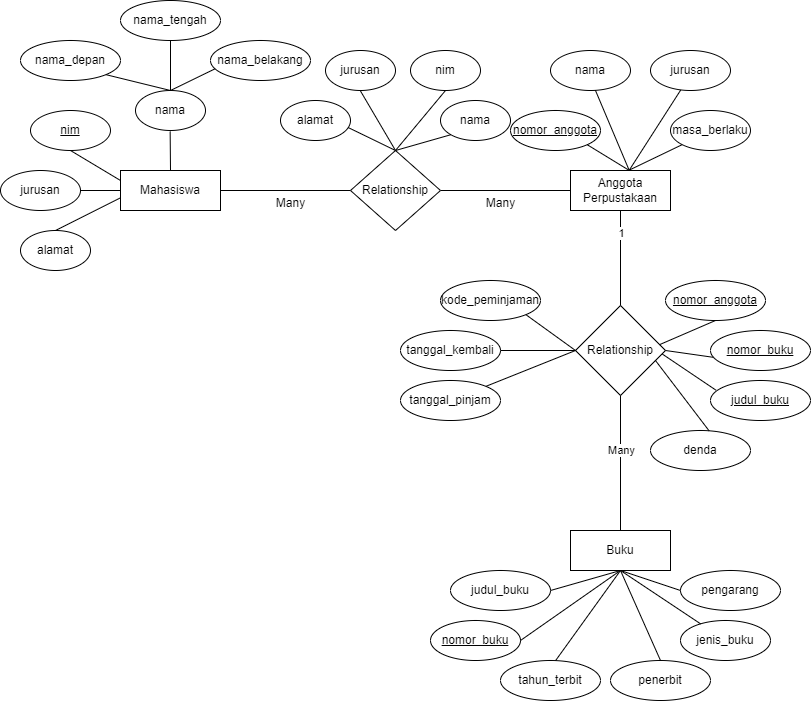

The diagram above was exported from draw.io. Its source (the exported page's mxGraphModel, read from the mxfile embedded in the PNG):
<mxGraphModel dx="876" dy="522" grid="1" gridSize="10" guides="1" tooltips="1" connect="1" arrows="1" fold="1" page="1" pageScale="1" pageWidth="850" pageHeight="1100" math="0" shadow="0">
  <root>
    <mxCell id="0" />
    <mxCell id="1" parent="0" />
    <mxCell id="51xzwB8NzT4EIMAic-7Q-3" value="" style="endArrow=none;html=1;rounded=0;exitX=1;exitY=0.5;exitDx=0;exitDy=0;entryX=0;entryY=0.5;entryDx=0;entryDy=0;" edge="1" parent="1" target="51xzwB8NzT4EIMAic-7Q-2">
      <mxGeometry relative="1" as="geometry">
        <mxPoint x="240" y="260" as="sourcePoint" />
        <mxPoint x="370" y="260" as="targetPoint" />
      </mxGeometry>
    </mxCell>
    <mxCell id="51xzwB8NzT4EIMAic-7Q-5" value="Mahasiswa" style="rounded=0;arcSize=10;whiteSpace=wrap;html=1;align=center;" vertex="1" parent="1">
      <mxGeometry x="150" y="240" width="100" height="40" as="geometry" />
    </mxCell>
    <mxCell id="51xzwB8NzT4EIMAic-7Q-6" value="Anggota&lt;div&gt;Perpustakaan&lt;/div&gt;" style="rounded=0;arcSize=10;whiteSpace=wrap;html=1;align=center;" vertex="1" parent="1">
      <mxGeometry x="600" y="240" width="100" height="40" as="geometry" />
    </mxCell>
    <mxCell id="51xzwB8NzT4EIMAic-7Q-7" value="" style="endArrow=none;html=1;rounded=0;entryX=0;entryY=0.5;entryDx=0;entryDy=0;" edge="1" parent="1" source="51xzwB8NzT4EIMAic-7Q-2" target="51xzwB8NzT4EIMAic-7Q-6">
      <mxGeometry relative="1" as="geometry">
        <mxPoint x="460" y="260" as="sourcePoint" />
        <mxPoint x="610" y="260" as="targetPoint" />
      </mxGeometry>
    </mxCell>
    <mxCell id="51xzwB8NzT4EIMAic-7Q-8" value="nama" style="ellipse;whiteSpace=wrap;html=1;align=center;" vertex="1" parent="1">
      <mxGeometry x="165" y="160" width="70" height="40" as="geometry" />
    </mxCell>
    <mxCell id="51xzwB8NzT4EIMAic-7Q-9" value="alamat" style="ellipse;whiteSpace=wrap;html=1;align=center;" vertex="1" parent="1">
      <mxGeometry x="50" y="300" width="70" height="40" as="geometry" />
    </mxCell>
    <mxCell id="51xzwB8NzT4EIMAic-7Q-10" value="jurusan" style="ellipse;whiteSpace=wrap;html=1;align=center;" vertex="1" parent="1">
      <mxGeometry x="30" y="240" width="80" height="40" as="geometry" />
    </mxCell>
    <mxCell id="51xzwB8NzT4EIMAic-7Q-11" value="&lt;u&gt;nim&lt;/u&gt;" style="ellipse;whiteSpace=wrap;html=1;align=center;" vertex="1" parent="1">
      <mxGeometry x="60" y="180" width="80" height="40" as="geometry" />
    </mxCell>
    <mxCell id="51xzwB8NzT4EIMAic-7Q-12" value="" style="endArrow=none;html=1;rounded=0;entryX=0;entryY=0.5;entryDx=0;entryDy=0;" edge="1" parent="1" target="51xzwB8NzT4EIMAic-7Q-5">
      <mxGeometry relative="1" as="geometry">
        <mxPoint x="110" y="260" as="sourcePoint" />
        <mxPoint x="170" y="260" as="targetPoint" />
      </mxGeometry>
    </mxCell>
    <mxCell id="51xzwB8NzT4EIMAic-7Q-13" value="" style="endArrow=none;html=1;rounded=0;entryX=0.004;entryY=0.678;entryDx=0;entryDy=0;exitX=0.5;exitY=0;exitDx=0;exitDy=0;entryPerimeter=0;" edge="1" parent="1" source="51xzwB8NzT4EIMAic-7Q-9" target="51xzwB8NzT4EIMAic-7Q-5">
      <mxGeometry relative="1" as="geometry">
        <mxPoint x="50" y="300" as="sourcePoint" />
        <mxPoint x="210" y="300" as="targetPoint" />
      </mxGeometry>
    </mxCell>
    <mxCell id="51xzwB8NzT4EIMAic-7Q-14" value="" style="endArrow=none;html=1;rounded=0;entryX=0;entryY=0.25;entryDx=0;entryDy=0;" edge="1" parent="1" target="51xzwB8NzT4EIMAic-7Q-5">
      <mxGeometry relative="1" as="geometry">
        <mxPoint x="100" y="220" as="sourcePoint" />
        <mxPoint x="260" y="220" as="targetPoint" />
      </mxGeometry>
    </mxCell>
    <mxCell id="51xzwB8NzT4EIMAic-7Q-16" value="nama_tengah" style="ellipse;whiteSpace=wrap;html=1;align=center;" vertex="1" parent="1">
      <mxGeometry x="150" y="70" width="100" height="40" as="geometry" />
    </mxCell>
    <mxCell id="51xzwB8NzT4EIMAic-7Q-17" value="nama_belakang" style="ellipse;whiteSpace=wrap;html=1;align=center;" vertex="1" parent="1">
      <mxGeometry x="240" y="110" width="100" height="40" as="geometry" />
    </mxCell>
    <mxCell id="51xzwB8NzT4EIMAic-7Q-18" value="nama_depan" style="ellipse;whiteSpace=wrap;html=1;align=center;" vertex="1" parent="1">
      <mxGeometry x="50" y="110" width="100" height="40" as="geometry" />
    </mxCell>
    <mxCell id="51xzwB8NzT4EIMAic-7Q-19" value="" style="endArrow=none;html=1;rounded=0;exitX=0.5;exitY=1;exitDx=0;exitDy=0;entryX=0.5;entryY=0;entryDx=0;entryDy=0;" edge="1" parent="1" source="51xzwB8NzT4EIMAic-7Q-16" target="51xzwB8NzT4EIMAic-7Q-8">
      <mxGeometry relative="1" as="geometry">
        <mxPoint x="200" y="120" as="sourcePoint" />
        <mxPoint x="310" y="190" as="targetPoint" />
      </mxGeometry>
    </mxCell>
    <mxCell id="51xzwB8NzT4EIMAic-7Q-20" value="" style="endArrow=none;html=1;rounded=0;exitX=0.495;exitY=1.025;exitDx=0;exitDy=0;exitPerimeter=0;entryX=0.5;entryY=0;entryDx=0;entryDy=0;" edge="1" parent="1" source="51xzwB8NzT4EIMAic-7Q-8" target="51xzwB8NzT4EIMAic-7Q-5">
      <mxGeometry relative="1" as="geometry">
        <mxPoint x="100" y="160" as="sourcePoint" />
        <mxPoint x="260" y="160" as="targetPoint" />
      </mxGeometry>
    </mxCell>
    <mxCell id="51xzwB8NzT4EIMAic-7Q-22" value="" style="endArrow=none;html=1;rounded=0;exitX=1;exitY=1;exitDx=0;exitDy=0;" edge="1" parent="1" source="51xzwB8NzT4EIMAic-7Q-18">
      <mxGeometry relative="1" as="geometry">
        <mxPoint x="40" y="150" as="sourcePoint" />
        <mxPoint x="200" y="160" as="targetPoint" />
      </mxGeometry>
    </mxCell>
    <mxCell id="51xzwB8NzT4EIMAic-7Q-23" value="" style="endArrow=none;html=1;rounded=0;entryX=0.047;entryY=0.706;entryDx=0;entryDy=0;entryPerimeter=0;" edge="1" parent="1" target="51xzwB8NzT4EIMAic-7Q-17">
      <mxGeometry relative="1" as="geometry">
        <mxPoint x="200" y="160" as="sourcePoint" />
        <mxPoint x="240" y="140" as="targetPoint" />
      </mxGeometry>
    </mxCell>
    <mxCell id="51xzwB8NzT4EIMAic-7Q-24" value="alamat" style="ellipse;whiteSpace=wrap;html=1;align=center;" vertex="1" parent="1">
      <mxGeometry x="310" y="170" width="70" height="40" as="geometry" />
    </mxCell>
    <mxCell id="51xzwB8NzT4EIMAic-7Q-25" value="jurusan" style="ellipse;whiteSpace=wrap;html=1;align=center;" vertex="1" parent="1">
      <mxGeometry x="355" y="120" width="70" height="40" as="geometry" />
    </mxCell>
    <mxCell id="51xzwB8NzT4EIMAic-7Q-26" value="nim" style="ellipse;whiteSpace=wrap;html=1;align=center;" vertex="1" parent="1">
      <mxGeometry x="440" y="120" width="70" height="40" as="geometry" />
    </mxCell>
    <mxCell id="51xzwB8NzT4EIMAic-7Q-28" value="" style="endArrow=none;html=1;rounded=0;entryX=0;entryY=0.5;entryDx=0;entryDy=0;" edge="1" parent="1" target="51xzwB8NzT4EIMAic-7Q-2">
      <mxGeometry relative="1" as="geometry">
        <mxPoint x="460" y="260" as="sourcePoint" />
        <mxPoint x="580" y="260" as="targetPoint" />
      </mxGeometry>
    </mxCell>
    <mxCell id="51xzwB8NzT4EIMAic-7Q-2" value="Relationship" style="shape=rhombus;perimeter=rhombusPerimeter;whiteSpace=wrap;html=1;align=center;" vertex="1" parent="1">
      <mxGeometry x="380" y="220" width="90" height="80" as="geometry" />
    </mxCell>
    <mxCell id="51xzwB8NzT4EIMAic-7Q-29" value="nama" style="ellipse;whiteSpace=wrap;html=1;align=center;" vertex="1" parent="1">
      <mxGeometry x="470" y="170" width="70" height="40" as="geometry" />
    </mxCell>
    <mxCell id="51xzwB8NzT4EIMAic-7Q-30" value="" style="endArrow=none;html=1;rounded=0;exitX=0.496;exitY=1.001;exitDx=0;exitDy=0;exitPerimeter=0;entryX=0.5;entryY=0;entryDx=0;entryDy=0;" edge="1" parent="1" source="51xzwB8NzT4EIMAic-7Q-25" target="51xzwB8NzT4EIMAic-7Q-2">
      <mxGeometry relative="1" as="geometry">
        <mxPoint x="320" y="190" as="sourcePoint" />
        <mxPoint x="480" y="190" as="targetPoint" />
      </mxGeometry>
    </mxCell>
    <mxCell id="51xzwB8NzT4EIMAic-7Q-31" value="" style="endArrow=none;html=1;rounded=0;exitX=0.965;exitY=0.674;exitDx=0;exitDy=0;exitPerimeter=0;entryX=0.5;entryY=0;entryDx=0;entryDy=0;" edge="1" parent="1" source="51xzwB8NzT4EIMAic-7Q-24" target="51xzwB8NzT4EIMAic-7Q-2">
      <mxGeometry relative="1" as="geometry">
        <mxPoint x="330" y="190" as="sourcePoint" />
        <mxPoint x="490" y="190" as="targetPoint" />
      </mxGeometry>
    </mxCell>
    <mxCell id="51xzwB8NzT4EIMAic-7Q-32" value="" style="endArrow=none;html=1;rounded=0;exitX=0.5;exitY=1;exitDx=0;exitDy=0;entryX=0.5;entryY=0;entryDx=0;entryDy=0;" edge="1" parent="1" source="51xzwB8NzT4EIMAic-7Q-26" target="51xzwB8NzT4EIMAic-7Q-2">
      <mxGeometry relative="1" as="geometry">
        <mxPoint x="340" y="190" as="sourcePoint" />
        <mxPoint x="500" y="190" as="targetPoint" />
      </mxGeometry>
    </mxCell>
    <mxCell id="51xzwB8NzT4EIMAic-7Q-33" value="" style="endArrow=none;html=1;rounded=0;exitX=0.5;exitY=0;exitDx=0;exitDy=0;entryX=0;entryY=1;entryDx=0;entryDy=0;" edge="1" parent="1" source="51xzwB8NzT4EIMAic-7Q-2" target="51xzwB8NzT4EIMAic-7Q-29">
      <mxGeometry relative="1" as="geometry">
        <mxPoint x="340" y="160" as="sourcePoint" />
        <mxPoint x="500" y="160" as="targetPoint" />
      </mxGeometry>
    </mxCell>
    <mxCell id="51xzwB8NzT4EIMAic-7Q-34" value="&lt;u&gt;nomor_anggota&lt;/u&gt;" style="ellipse;whiteSpace=wrap;html=1;align=center;" vertex="1" parent="1">
      <mxGeometry x="540" y="180" width="90" height="40" as="geometry" />
    </mxCell>
    <mxCell id="51xzwB8NzT4EIMAic-7Q-35" value="nama" style="ellipse;whiteSpace=wrap;html=1;align=center;" vertex="1" parent="1">
      <mxGeometry x="580" y="120" width="80" height="40" as="geometry" />
    </mxCell>
    <mxCell id="51xzwB8NzT4EIMAic-7Q-36" value="jurusan" style="ellipse;whiteSpace=wrap;html=1;align=center;" vertex="1" parent="1">
      <mxGeometry x="680" y="120" width="80" height="40" as="geometry" />
    </mxCell>
    <mxCell id="51xzwB8NzT4EIMAic-7Q-37" value="masa_berlaku" style="ellipse;whiteSpace=wrap;html=1;align=center;" vertex="1" parent="1">
      <mxGeometry x="700" y="180" width="80" height="40" as="geometry" />
    </mxCell>
    <mxCell id="51xzwB8NzT4EIMAic-7Q-38" value="" style="endArrow=none;html=1;rounded=0;exitX=0.561;exitY=0.993;exitDx=0;exitDy=0;exitPerimeter=0;entryX=0.588;entryY=0.002;entryDx=0;entryDy=0;entryPerimeter=0;" edge="1" parent="1" source="51xzwB8NzT4EIMAic-7Q-35" target="51xzwB8NzT4EIMAic-7Q-6">
      <mxGeometry relative="1" as="geometry">
        <mxPoint x="780" y="220" as="sourcePoint" />
        <mxPoint x="940" y="220" as="targetPoint" />
      </mxGeometry>
    </mxCell>
    <mxCell id="51xzwB8NzT4EIMAic-7Q-39" value="" style="endArrow=none;html=1;rounded=0;exitX=0.377;exitY=0.99;exitDx=0;exitDy=0;exitPerimeter=0;entryX=0.587;entryY=-0.006;entryDx=0;entryDy=0;entryPerimeter=0;" edge="1" parent="1" source="51xzwB8NzT4EIMAic-7Q-36" target="51xzwB8NzT4EIMAic-7Q-6">
      <mxGeometry relative="1" as="geometry">
        <mxPoint x="670" y="140" as="sourcePoint" />
        <mxPoint x="830" y="140" as="targetPoint" />
      </mxGeometry>
    </mxCell>
    <mxCell id="51xzwB8NzT4EIMAic-7Q-40" value="" style="endArrow=none;html=1;rounded=0;exitX=1;exitY=1;exitDx=0;exitDy=0;entryX=0.59;entryY=0.002;entryDx=0;entryDy=0;entryPerimeter=0;" edge="1" parent="1" source="51xzwB8NzT4EIMAic-7Q-34" target="51xzwB8NzT4EIMAic-7Q-6">
      <mxGeometry relative="1" as="geometry">
        <mxPoint x="640" y="210" as="sourcePoint" />
        <mxPoint x="800" y="210" as="targetPoint" />
      </mxGeometry>
    </mxCell>
    <mxCell id="51xzwB8NzT4EIMAic-7Q-41" value="" style="endArrow=none;html=1;rounded=0;exitX=0;exitY=1;exitDx=0;exitDy=0;entryX=0.585;entryY=-0.007;entryDx=0;entryDy=0;entryPerimeter=0;" edge="1" parent="1" source="51xzwB8NzT4EIMAic-7Q-37" target="51xzwB8NzT4EIMAic-7Q-6">
      <mxGeometry relative="1" as="geometry">
        <mxPoint x="650" y="230" as="sourcePoint" />
        <mxPoint x="810" y="230" as="targetPoint" />
      </mxGeometry>
    </mxCell>
    <mxCell id="51xzwB8NzT4EIMAic-7Q-42" value="Relationship" style="shape=rhombus;perimeter=rhombusPerimeter;whiteSpace=wrap;html=1;align=center;" vertex="1" parent="1">
      <mxGeometry x="605" y="375" width="90" height="90" as="geometry" />
    </mxCell>
    <mxCell id="51xzwB8NzT4EIMAic-7Q-43" value="" style="endArrow=none;html=1;rounded=0;exitX=0.5;exitY=1;exitDx=0;exitDy=0;" edge="1" parent="1" source="51xzwB8NzT4EIMAic-7Q-6" target="51xzwB8NzT4EIMAic-7Q-42">
      <mxGeometry relative="1" as="geometry">
        <mxPoint x="620" y="330" as="sourcePoint" />
        <mxPoint x="780" y="330" as="targetPoint" />
      </mxGeometry>
    </mxCell>
    <mxCell id="51xzwB8NzT4EIMAic-7Q-77" value="1" style="edgeLabel;html=1;align=center;verticalAlign=middle;resizable=0;points=[];" vertex="1" connectable="0" parent="51xzwB8NzT4EIMAic-7Q-43">
      <mxGeometry x="-0.5174" y="1" relative="1" as="geometry">
        <mxPoint as="offset" />
      </mxGeometry>
    </mxCell>
    <mxCell id="51xzwB8NzT4EIMAic-7Q-44" value="kode_peminjaman" style="ellipse;whiteSpace=wrap;html=1;align=center;" vertex="1" parent="1">
      <mxGeometry x="470" y="350" width="100" height="40" as="geometry" />
    </mxCell>
    <mxCell id="51xzwB8NzT4EIMAic-7Q-45" value="tanggal_kembali" style="ellipse;whiteSpace=wrap;html=1;align=center;" vertex="1" parent="1">
      <mxGeometry x="430" y="400" width="100" height="40" as="geometry" />
    </mxCell>
    <mxCell id="51xzwB8NzT4EIMAic-7Q-46" value="tanggal_pinjam" style="ellipse;whiteSpace=wrap;html=1;align=center;" vertex="1" parent="1">
      <mxGeometry x="430" y="450" width="100" height="40" as="geometry" />
    </mxCell>
    <mxCell id="51xzwB8NzT4EIMAic-7Q-47" value="" style="endArrow=none;html=1;rounded=0;exitX=1;exitY=1;exitDx=0;exitDy=0;entryX=0;entryY=0.5;entryDx=0;entryDy=0;" edge="1" parent="1" source="51xzwB8NzT4EIMAic-7Q-44" target="51xzwB8NzT4EIMAic-7Q-42">
      <mxGeometry relative="1" as="geometry">
        <mxPoint x="580" y="420" as="sourcePoint" />
        <mxPoint x="740" y="420" as="targetPoint" />
      </mxGeometry>
    </mxCell>
    <mxCell id="51xzwB8NzT4EIMAic-7Q-48" value="" style="endArrow=none;html=1;rounded=0;exitX=1;exitY=0.5;exitDx=0;exitDy=0;entryX=0;entryY=0.5;entryDx=0;entryDy=0;" edge="1" parent="1" source="51xzwB8NzT4EIMAic-7Q-45" target="51xzwB8NzT4EIMAic-7Q-42">
      <mxGeometry relative="1" as="geometry">
        <mxPoint x="580" y="420" as="sourcePoint" />
        <mxPoint x="740" y="420" as="targetPoint" />
      </mxGeometry>
    </mxCell>
    <mxCell id="51xzwB8NzT4EIMAic-7Q-49" value="" style="endArrow=none;html=1;rounded=0;entryX=0;entryY=0.5;entryDx=0;entryDy=0;exitX=1;exitY=0;exitDx=0;exitDy=0;" edge="1" parent="1" source="51xzwB8NzT4EIMAic-7Q-46" target="51xzwB8NzT4EIMAic-7Q-42">
      <mxGeometry relative="1" as="geometry">
        <mxPoint x="540" y="470" as="sourcePoint" />
        <mxPoint x="740" y="420" as="targetPoint" />
      </mxGeometry>
    </mxCell>
    <mxCell id="51xzwB8NzT4EIMAic-7Q-50" value="&lt;u&gt;nomor_anggota&lt;/u&gt;" style="ellipse;whiteSpace=wrap;html=1;align=center;" vertex="1" parent="1">
      <mxGeometry x="695" y="350" width="100" height="40" as="geometry" />
    </mxCell>
    <mxCell id="51xzwB8NzT4EIMAic-7Q-51" value="&lt;u&gt;nomor_buku&lt;/u&gt;" style="ellipse;whiteSpace=wrap;html=1;align=center;" vertex="1" parent="1">
      <mxGeometry x="740" y="400" width="100" height="40" as="geometry" />
    </mxCell>
    <mxCell id="51xzwB8NzT4EIMAic-7Q-52" value="&lt;u&gt;judul_buku&lt;/u&gt;" style="ellipse;whiteSpace=wrap;html=1;align=center;" vertex="1" parent="1">
      <mxGeometry x="740" y="450" width="100" height="40" as="geometry" />
    </mxCell>
    <mxCell id="51xzwB8NzT4EIMAic-7Q-53" value="denda" style="ellipse;whiteSpace=wrap;html=1;align=center;" vertex="1" parent="1">
      <mxGeometry x="680" y="500" width="100" height="40" as="geometry" />
    </mxCell>
    <mxCell id="51xzwB8NzT4EIMAic-7Q-54" value="" style="endArrow=none;html=1;rounded=0;exitX=0.5;exitY=1;exitDx=0;exitDy=0;entryX=0.934;entryY=0.435;entryDx=0;entryDy=0;entryPerimeter=0;" edge="1" parent="1" source="51xzwB8NzT4EIMAic-7Q-50" target="51xzwB8NzT4EIMAic-7Q-42">
      <mxGeometry relative="1" as="geometry">
        <mxPoint x="730" y="480" as="sourcePoint" />
        <mxPoint x="890" y="480" as="targetPoint" />
      </mxGeometry>
    </mxCell>
    <mxCell id="51xzwB8NzT4EIMAic-7Q-55" value="" style="endArrow=none;html=1;rounded=0;exitX=1;exitY=0.5;exitDx=0;exitDy=0;entryX=0.027;entryY=0.67;entryDx=0;entryDy=0;entryPerimeter=0;" edge="1" parent="1" source="51xzwB8NzT4EIMAic-7Q-42" target="51xzwB8NzT4EIMAic-7Q-51">
      <mxGeometry relative="1" as="geometry">
        <mxPoint x="730" y="480" as="sourcePoint" />
        <mxPoint x="890" y="480" as="targetPoint" />
      </mxGeometry>
    </mxCell>
    <mxCell id="51xzwB8NzT4EIMAic-7Q-56" value="" style="endArrow=none;html=1;rounded=0;exitX=0.964;exitY=0.539;exitDx=0;exitDy=0;exitPerimeter=0;entryX=0.056;entryY=0.244;entryDx=0;entryDy=0;entryPerimeter=0;" edge="1" parent="1" source="51xzwB8NzT4EIMAic-7Q-42" target="51xzwB8NzT4EIMAic-7Q-52">
      <mxGeometry relative="1" as="geometry">
        <mxPoint x="730" y="480" as="sourcePoint" />
        <mxPoint x="890" y="480" as="targetPoint" />
      </mxGeometry>
    </mxCell>
    <mxCell id="51xzwB8NzT4EIMAic-7Q-57" value="" style="endArrow=none;html=1;rounded=0;exitX=0.887;exitY=0.609;exitDx=0;exitDy=0;exitPerimeter=0;entryX=0.586;entryY=0.008;entryDx=0;entryDy=0;entryPerimeter=0;" edge="1" parent="1" source="51xzwB8NzT4EIMAic-7Q-42" target="51xzwB8NzT4EIMAic-7Q-53">
      <mxGeometry relative="1" as="geometry">
        <mxPoint x="710" y="490" as="sourcePoint" />
        <mxPoint x="870" y="490" as="targetPoint" />
      </mxGeometry>
    </mxCell>
    <mxCell id="51xzwB8NzT4EIMAic-7Q-60" value="Buku" style="rounded=0;arcSize=10;whiteSpace=wrap;html=1;align=center;" vertex="1" parent="1">
      <mxGeometry x="600" y="600" width="100" height="40" as="geometry" />
    </mxCell>
    <mxCell id="51xzwB8NzT4EIMAic-7Q-62" value="" style="endArrow=none;html=1;rounded=0;exitX=0.5;exitY=0;exitDx=0;exitDy=0;entryX=0.5;entryY=1;entryDx=0;entryDy=0;" edge="1" parent="1" source="51xzwB8NzT4EIMAic-7Q-60" target="51xzwB8NzT4EIMAic-7Q-42">
      <mxGeometry relative="1" as="geometry">
        <mxPoint x="630" y="550" as="sourcePoint" />
        <mxPoint x="650" y="540" as="targetPoint" />
      </mxGeometry>
    </mxCell>
    <mxCell id="51xzwB8NzT4EIMAic-7Q-76" value="Many" style="edgeLabel;html=1;align=center;verticalAlign=middle;resizable=0;points=[];" vertex="1" connectable="0" parent="51xzwB8NzT4EIMAic-7Q-62">
      <mxGeometry x="0.1857" y="-1" relative="1" as="geometry">
        <mxPoint as="offset" />
      </mxGeometry>
    </mxCell>
    <mxCell id="51xzwB8NzT4EIMAic-7Q-63" value="judul_buku" style="ellipse;whiteSpace=wrap;html=1;align=center;" vertex="1" parent="1">
      <mxGeometry x="480" y="640" width="100" height="40" as="geometry" />
    </mxCell>
    <mxCell id="51xzwB8NzT4EIMAic-7Q-64" value="&lt;u&gt;nomor_buku&lt;/u&gt;" style="ellipse;whiteSpace=wrap;html=1;align=center;" vertex="1" parent="1">
      <mxGeometry x="460" y="690" width="90" height="40" as="geometry" />
    </mxCell>
    <mxCell id="51xzwB8NzT4EIMAic-7Q-65" value="tahun_terbit" style="ellipse;whiteSpace=wrap;html=1;align=center;" vertex="1" parent="1">
      <mxGeometry x="530" y="730" width="100" height="40" as="geometry" />
    </mxCell>
    <mxCell id="51xzwB8NzT4EIMAic-7Q-66" value="penerbit" style="ellipse;whiteSpace=wrap;html=1;align=center;" vertex="1" parent="1">
      <mxGeometry x="640" y="730" width="100" height="40" as="geometry" />
    </mxCell>
    <mxCell id="51xzwB8NzT4EIMAic-7Q-67" value="jenis_buku" style="ellipse;whiteSpace=wrap;html=1;align=center;" vertex="1" parent="1">
      <mxGeometry x="710" y="690" width="90" height="40" as="geometry" />
    </mxCell>
    <mxCell id="51xzwB8NzT4EIMAic-7Q-68" value="pengarang" style="ellipse;whiteSpace=wrap;html=1;align=center;" vertex="1" parent="1">
      <mxGeometry x="710" y="640" width="100" height="40" as="geometry" />
    </mxCell>
    <mxCell id="51xzwB8NzT4EIMAic-7Q-69" value="" style="endArrow=none;html=1;rounded=0;exitX=0.5;exitY=1;exitDx=0;exitDy=0;entryX=1;entryY=0.5;entryDx=0;entryDy=0;" edge="1" parent="1" source="51xzwB8NzT4EIMAic-7Q-60" target="51xzwB8NzT4EIMAic-7Q-63">
      <mxGeometry relative="1" as="geometry">
        <mxPoint x="650" y="650" as="sourcePoint" />
        <mxPoint x="810" y="650" as="targetPoint" />
      </mxGeometry>
    </mxCell>
    <mxCell id="51xzwB8NzT4EIMAic-7Q-70" value="" style="endArrow=none;html=1;rounded=0;entryX=0;entryY=0.5;entryDx=0;entryDy=0;" edge="1" parent="1" target="51xzwB8NzT4EIMAic-7Q-68">
      <mxGeometry relative="1" as="geometry">
        <mxPoint x="650" y="640" as="sourcePoint" />
        <mxPoint x="750" y="660" as="targetPoint" />
      </mxGeometry>
    </mxCell>
    <mxCell id="51xzwB8NzT4EIMAic-7Q-71" value="" style="endArrow=none;html=1;rounded=0;entryX=1;entryY=0.5;entryDx=0;entryDy=0;" edge="1" parent="1" target="51xzwB8NzT4EIMAic-7Q-64">
      <mxGeometry relative="1" as="geometry">
        <mxPoint x="650" y="640" as="sourcePoint" />
        <mxPoint x="750" y="660" as="targetPoint" />
      </mxGeometry>
    </mxCell>
    <mxCell id="51xzwB8NzT4EIMAic-7Q-72" value="" style="endArrow=none;html=1;rounded=0;entryX=0.551;entryY=0.002;entryDx=0;entryDy=0;entryPerimeter=0;" edge="1" parent="1" target="51xzwB8NzT4EIMAic-7Q-65">
      <mxGeometry relative="1" as="geometry">
        <mxPoint x="650" y="640" as="sourcePoint" />
        <mxPoint x="750" y="660" as="targetPoint" />
      </mxGeometry>
    </mxCell>
    <mxCell id="51xzwB8NzT4EIMAic-7Q-73" value="" style="endArrow=none;html=1;rounded=0;entryX=0.5;entryY=0;entryDx=0;entryDy=0;" edge="1" parent="1" target="51xzwB8NzT4EIMAic-7Q-66">
      <mxGeometry relative="1" as="geometry">
        <mxPoint x="650" y="640" as="sourcePoint" />
        <mxPoint x="750" y="660" as="targetPoint" />
      </mxGeometry>
    </mxCell>
    <mxCell id="51xzwB8NzT4EIMAic-7Q-75" value="" style="endArrow=none;html=1;rounded=0;" edge="1" parent="1" target="51xzwB8NzT4EIMAic-7Q-67">
      <mxGeometry relative="1" as="geometry">
        <mxPoint x="650" y="640" as="sourcePoint" />
        <mxPoint x="720" y="810" as="targetPoint" />
      </mxGeometry>
    </mxCell>
    <mxCell id="51xzwB8NzT4EIMAic-7Q-79" value="Many" style="text;html=1;align=center;verticalAlign=middle;resizable=0;points=[];autosize=1;strokeColor=none;fillColor=none;" vertex="1" parent="1">
      <mxGeometry x="505" y="258" width="50" height="30" as="geometry" />
    </mxCell>
    <mxCell id="51xzwB8NzT4EIMAic-7Q-80" value="Many" style="text;html=1;align=center;verticalAlign=middle;resizable=0;points=[];autosize=1;strokeColor=none;fillColor=none;" vertex="1" parent="1">
      <mxGeometry x="295" y="258" width="50" height="30" as="geometry" />
    </mxCell>
  </root>
</mxGraphModel>